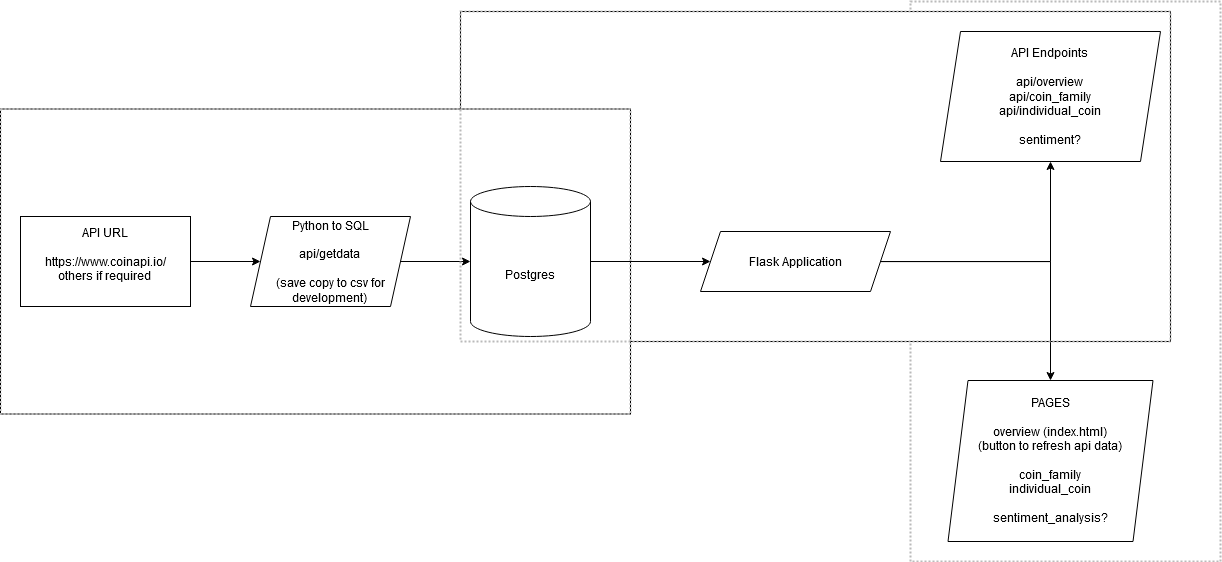

The diagram above was exported from draw.io. Its source (the exported page's mxGraphModel, read from the mxfile embedded in the PNG):
<mxGraphModel dx="2472" dy="955" grid="1" gridSize="10" guides="1" tooltips="1" connect="1" arrows="1" fold="1" page="1" pageScale="1" pageWidth="850" pageHeight="1100" math="0" shadow="0">
  <root>
    <mxCell id="0" />
    <mxCell id="1" parent="0" />
    <mxCell id="rEnJlZwl_8MeUl_gdu8f-20" value="" style="rounded=0;whiteSpace=wrap;html=1;strokeWidth=2;dashed=1;dashPattern=1 1;fillColor=none;strokeColor=#BABABA;" vertex="1" parent="1">
      <mxGeometry x="90" y="10" width="310" height="560" as="geometry" />
    </mxCell>
    <mxCell id="rEnJlZwl_8MeUl_gdu8f-19" value="" style="rounded=0;whiteSpace=wrap;html=1;" vertex="1" parent="1">
      <mxGeometry x="-360" y="20" width="710" height="330" as="geometry" />
    </mxCell>
    <mxCell id="rEnJlZwl_8MeUl_gdu8f-16" value="" style="rounded=0;whiteSpace=wrap;html=1;" vertex="1" parent="1">
      <mxGeometry x="-820" y="117.5" width="630" height="305" as="geometry" />
    </mxCell>
    <mxCell id="rEnJlZwl_8MeUl_gdu8f-3" value="" style="edgeStyle=orthogonalEdgeStyle;rounded=0;orthogonalLoop=1;jettySize=auto;html=1;" edge="1" parent="1" source="rEnJlZwl_8MeUl_gdu8f-1" target="rEnJlZwl_8MeUl_gdu8f-2">
      <mxGeometry relative="1" as="geometry" />
    </mxCell>
    <mxCell id="rEnJlZwl_8MeUl_gdu8f-1" value="&lt;div&gt;API URL&lt;/div&gt;&lt;div&gt;&lt;br&gt;&lt;/div&gt;&lt;div&gt;https://www.coinapi.io/&lt;/div&gt;&lt;div&gt;others if required&lt;br&gt;&lt;/div&gt;&lt;div&gt;&lt;br&gt;&lt;/div&gt;" style="rounded=0;whiteSpace=wrap;html=1;" vertex="1" parent="1">
      <mxGeometry x="-800" y="225" width="170" height="90" as="geometry" />
    </mxCell>
    <mxCell id="rEnJlZwl_8MeUl_gdu8f-5" value="" style="edgeStyle=orthogonalEdgeStyle;rounded=0;orthogonalLoop=1;jettySize=auto;html=1;" edge="1" parent="1" source="rEnJlZwl_8MeUl_gdu8f-2" target="rEnJlZwl_8MeUl_gdu8f-4">
      <mxGeometry relative="1" as="geometry" />
    </mxCell>
    <mxCell id="rEnJlZwl_8MeUl_gdu8f-2" value="&lt;div&gt;Python to SQL&lt;/div&gt;&lt;div&gt;&lt;br&gt;&lt;/div&gt;&lt;div&gt;api/getdata&lt;br&gt;&lt;br&gt;&lt;/div&gt;&lt;div&gt;(save copy to csv for development)&lt;br&gt;&lt;/div&gt;" style="shape=parallelogram;perimeter=parallelogramPerimeter;whiteSpace=wrap;html=1;fixedSize=1;" vertex="1" parent="1">
      <mxGeometry x="-570" y="225" width="160" height="90" as="geometry" />
    </mxCell>
    <mxCell id="rEnJlZwl_8MeUl_gdu8f-14" value="" style="edgeStyle=orthogonalEdgeStyle;rounded=0;orthogonalLoop=1;jettySize=auto;html=1;" edge="1" parent="1" source="rEnJlZwl_8MeUl_gdu8f-4" target="rEnJlZwl_8MeUl_gdu8f-10">
      <mxGeometry relative="1" as="geometry" />
    </mxCell>
    <mxCell id="rEnJlZwl_8MeUl_gdu8f-4" value="Postgres" style="shape=cylinder3;whiteSpace=wrap;html=1;boundedLbl=1;backgroundOutline=1;size=15;" vertex="1" parent="1">
      <mxGeometry x="-350" y="195" width="120" height="150" as="geometry" />
    </mxCell>
    <mxCell id="rEnJlZwl_8MeUl_gdu8f-8" value="&lt;div&gt;API Endpoints&lt;/div&gt;&lt;div&gt;&lt;br&gt;&lt;/div&gt;&lt;div&gt;api/overview&lt;/div&gt;&lt;div&gt;api/coin_family&lt;/div&gt;&lt;div&gt;api/individual_coin&lt;br&gt;&lt;br&gt;sentiment?&lt;br&gt;&lt;/div&gt;" style="shape=parallelogram;perimeter=parallelogramPerimeter;whiteSpace=wrap;html=1;fixedSize=1;" vertex="1" parent="1">
      <mxGeometry x="120" y="40" width="220" height="130" as="geometry" />
    </mxCell>
    <mxCell id="rEnJlZwl_8MeUl_gdu8f-9" value="&lt;div&gt;PAGES&lt;/div&gt;&lt;div&gt;&lt;br&gt;&lt;/div&gt;&lt;div&gt;overview (index.html)&lt;/div&gt;&lt;div&gt;(button to refresh api data)&lt;br&gt;&lt;/div&gt;&lt;div&gt;&lt;br&gt;&lt;/div&gt;&lt;div&gt;coin_family&lt;/div&gt;&lt;div&gt;individual_coin&lt;/div&gt;&lt;div&gt;&lt;br&gt;&lt;/div&gt;&lt;div&gt;sentiment_analysis?&lt;br&gt;&lt;/div&gt;" style="shape=parallelogram;perimeter=parallelogramPerimeter;whiteSpace=wrap;html=1;fixedSize=1;" vertex="1" parent="1">
      <mxGeometry x="127.5" y="389" width="205" height="161" as="geometry" />
    </mxCell>
    <mxCell id="rEnJlZwl_8MeUl_gdu8f-12" value="" style="edgeStyle=orthogonalEdgeStyle;rounded=0;orthogonalLoop=1;jettySize=auto;html=1;" edge="1" parent="1" source="rEnJlZwl_8MeUl_gdu8f-10" target="rEnJlZwl_8MeUl_gdu8f-8">
      <mxGeometry relative="1" as="geometry" />
    </mxCell>
    <mxCell id="rEnJlZwl_8MeUl_gdu8f-13" value="" style="edgeStyle=orthogonalEdgeStyle;rounded=0;orthogonalLoop=1;jettySize=auto;html=1;" edge="1" parent="1" source="rEnJlZwl_8MeUl_gdu8f-10" target="rEnJlZwl_8MeUl_gdu8f-9">
      <mxGeometry relative="1" as="geometry" />
    </mxCell>
    <mxCell id="rEnJlZwl_8MeUl_gdu8f-10" value="Flask Application" style="shape=parallelogram;perimeter=parallelogramPerimeter;whiteSpace=wrap;html=1;fixedSize=1;" vertex="1" parent="1">
      <mxGeometry x="-120" y="240" width="190" height="60" as="geometry" />
    </mxCell>
    <mxCell id="rEnJlZwl_8MeUl_gdu8f-21" value="" style="rounded=0;whiteSpace=wrap;html=1;dashed=1;strokeWidth=2;fillColor=none;dashPattern=1 1;strokeColor=#BABABA;" vertex="1" parent="1">
      <mxGeometry x="-820" y="117.5" width="630" height="305" as="geometry" />
    </mxCell>
    <mxCell id="rEnJlZwl_8MeUl_gdu8f-22" value="" style="rounded=0;whiteSpace=wrap;html=1;dashed=1;fillColor=none;strokeWidth=2;dashPattern=1 1;strokeColor=#BABABA;" vertex="1" parent="1">
      <mxGeometry x="-360" y="20" width="710" height="330" as="geometry" />
    </mxCell>
  </root>
</mxGraphModel>